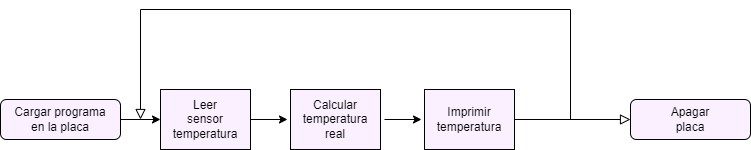

The diagram above was exported from draw.io. Its source (the exported page's mxGraphModel, read from the mxfile embedded in the PNG):
<mxGraphModel dx="1221" dy="765" grid="1" gridSize="10" guides="1" tooltips="1" connect="1" arrows="1" fold="1" page="1" pageScale="1" pageWidth="827" pageHeight="1169" math="0" shadow="0">
  <root>
    <mxCell id="WIyWlLk6GJQsqaUBKTNV-0" />
    <mxCell id="WIyWlLk6GJQsqaUBKTNV-1" parent="WIyWlLk6GJQsqaUBKTNV-0" />
    <mxCell id="rthSvFM5DgK-oWDZKtn1-27" style="edgeStyle=orthogonalEdgeStyle;rounded=0;orthogonalLoop=1;jettySize=auto;html=1;exitX=1;exitY=0.5;exitDx=0;exitDy=0;entryX=0;entryY=0.5;entryDx=0;entryDy=0;" edge="1" parent="WIyWlLk6GJQsqaUBKTNV-1" source="WIyWlLk6GJQsqaUBKTNV-3" target="rthSvFM5DgK-oWDZKtn1-24">
      <mxGeometry relative="1" as="geometry" />
    </mxCell>
    <mxCell id="WIyWlLk6GJQsqaUBKTNV-3" value="Cargar programa&lt;br&gt;en la placa" style="rounded=1;whiteSpace=wrap;html=1;fontSize=12;glass=0;strokeWidth=1;shadow=0;labelBackgroundColor=#FAF0FF;fillColor=#faf0ff;" parent="WIyWlLk6GJQsqaUBKTNV-1" vertex="1">
      <mxGeometry x="30" y="110" width="120" height="40" as="geometry" />
    </mxCell>
    <mxCell id="rthSvFM5DgK-oWDZKtn1-5" value="Apagar&lt;br&gt;placa" style="rounded=1;whiteSpace=wrap;html=1;fontSize=12;glass=0;strokeWidth=1;shadow=0;labelBackgroundColor=#FAF0FF;fillColor=#faf0ff;" vertex="1" parent="WIyWlLk6GJQsqaUBKTNV-1">
      <mxGeometry x="660" y="110" width="120" height="40" as="geometry" />
    </mxCell>
    <mxCell id="rthSvFM5DgK-oWDZKtn1-6" value="" style="edgeStyle=orthogonalEdgeStyle;rounded=0;html=1;jettySize=auto;orthogonalLoop=1;fontSize=11;endArrow=block;endFill=0;endSize=8;strokeWidth=1;shadow=0;labelBackgroundColor=none;entryX=0;entryY=0.5;entryDx=0;entryDy=0;fontColor=default;exitX=1;exitY=0.5;exitDx=0;exitDy=0;" edge="1" parent="WIyWlLk6GJQsqaUBKTNV-1" source="rthSvFM5DgK-oWDZKtn1-41" target="rthSvFM5DgK-oWDZKtn1-5">
      <mxGeometry y="10" relative="1" as="geometry">
        <mxPoint as="offset" />
        <mxPoint x="590" y="130" as="sourcePoint" />
        <mxPoint x="640" y="130" as="targetPoint" />
      </mxGeometry>
    </mxCell>
    <mxCell id="rthSvFM5DgK-oWDZKtn1-26" style="edgeStyle=orthogonalEdgeStyle;rounded=0;orthogonalLoop=1;jettySize=auto;html=1;exitX=1;exitY=0.5;exitDx=0;exitDy=0;entryX=0.064;entryY=0.492;entryDx=0;entryDy=0;entryPerimeter=0;" edge="1" parent="WIyWlLk6GJQsqaUBKTNV-1" source="rthSvFM5DgK-oWDZKtn1-24">
      <mxGeometry relative="1" as="geometry">
        <mxPoint x="317.03999999999996" y="129.36" as="targetPoint" />
      </mxGeometry>
    </mxCell>
    <mxCell id="rthSvFM5DgK-oWDZKtn1-24" value="Leer&lt;br&gt;sensor&lt;br&gt;temperatura" style="rounded=0;whiteSpace=wrap;html=1;labelBackgroundColor=#FAF0FF;fillColor=#faf0ff;" vertex="1" parent="WIyWlLk6GJQsqaUBKTNV-1">
      <mxGeometry x="190" y="100" width="90" height="60" as="geometry" />
    </mxCell>
    <mxCell id="rthSvFM5DgK-oWDZKtn1-36" value="" style="edgeStyle=orthogonalEdgeStyle;rounded=0;html=1;jettySize=auto;orthogonalLoop=1;fontSize=11;endArrow=block;endFill=0;endSize=8;strokeWidth=1;shadow=0;labelBackgroundColor=none;fontColor=default;" edge="1" parent="WIyWlLk6GJQsqaUBKTNV-1">
      <mxGeometry y="10" relative="1" as="geometry">
        <mxPoint as="offset" />
        <mxPoint x="620" y="130" as="sourcePoint" />
        <mxPoint x="170" y="130" as="targetPoint" />
        <Array as="points">
          <mxPoint x="600" y="130" />
          <mxPoint x="600" y="20" />
          <mxPoint x="170" y="20" />
        </Array>
      </mxGeometry>
    </mxCell>
    <mxCell id="rthSvFM5DgK-oWDZKtn1-39" value="Calcular&lt;br&gt;temperatura&lt;br&gt;real" style="rounded=0;whiteSpace=wrap;html=1;labelBackgroundColor=#FAF0FF;fillColor=#faf0ff;" vertex="1" parent="WIyWlLk6GJQsqaUBKTNV-1">
      <mxGeometry x="320" y="100" width="90" height="60" as="geometry" />
    </mxCell>
    <mxCell id="rthSvFM5DgK-oWDZKtn1-40" style="edgeStyle=orthogonalEdgeStyle;rounded=0;orthogonalLoop=1;jettySize=auto;html=1;exitX=1;exitY=0.5;exitDx=0;exitDy=0;entryX=0.064;entryY=0.492;entryDx=0;entryDy=0;entryPerimeter=0;" edge="1" parent="WIyWlLk6GJQsqaUBKTNV-1">
      <mxGeometry relative="1" as="geometry">
        <mxPoint x="414" y="130" as="sourcePoint" />
        <mxPoint x="451.03999999999996" y="129.36" as="targetPoint" />
      </mxGeometry>
    </mxCell>
    <mxCell id="rthSvFM5DgK-oWDZKtn1-41" value="Imprimir&lt;br&gt;temperatura" style="rounded=0;whiteSpace=wrap;html=1;labelBackgroundColor=#FAF0FF;fillColor=#faf0ff;" vertex="1" parent="WIyWlLk6GJQsqaUBKTNV-1">
      <mxGeometry x="454" y="100" width="90" height="60" as="geometry" />
    </mxCell>
  </root>
</mxGraphModel>